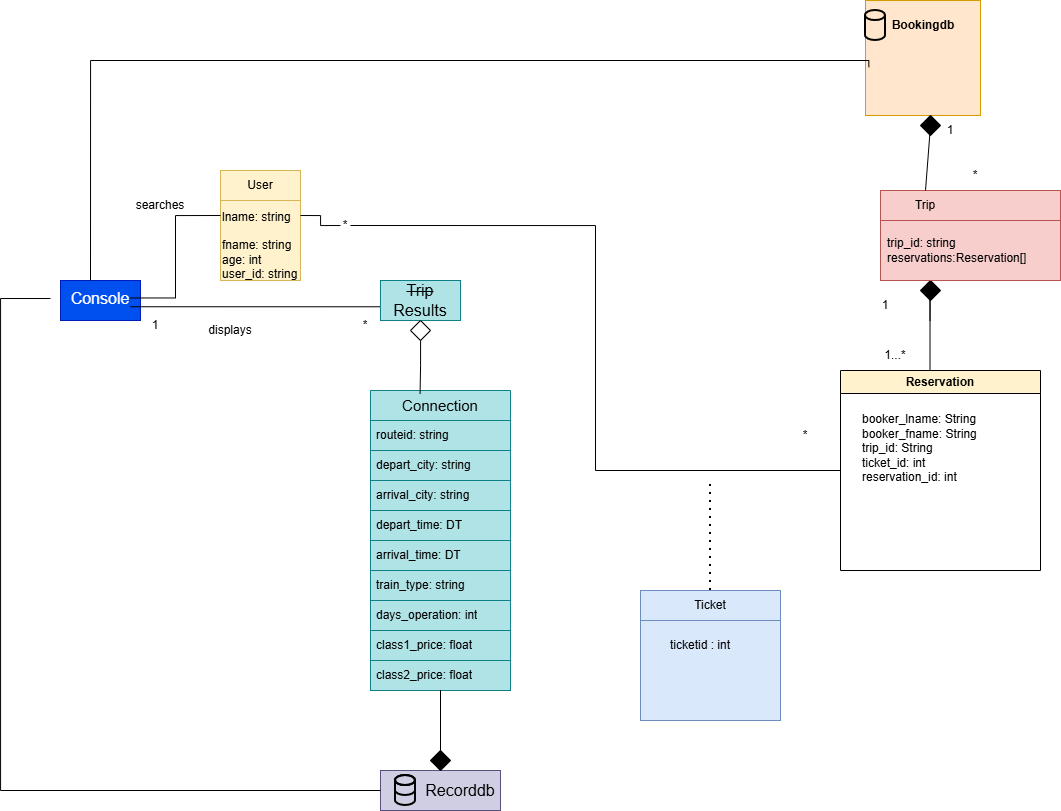

The diagram above was exported from draw.io. Its source (the exported page's mxGraphModel, read from the mxfile embedded in the PNG):
<mxGraphModel dx="1491" dy="2108" grid="1" gridSize="10" guides="1" tooltips="1" connect="1" arrows="1" fold="1" page="1" pageScale="1" pageWidth="850" pageHeight="1100" math="0" shadow="0">
  <root>
    <mxCell id="0" />
    <mxCell id="1" parent="0" />
    <mxCell id="0d8QMhQ6jC-1IKUnwsI0-37" value="" style="group" parent="1" vertex="1" connectable="0">
      <mxGeometry x="400" y="190" width="140" height="300" as="geometry" />
    </mxCell>
    <mxCell id="0d8QMhQ6jC-1IKUnwsI0-16" value="&lt;font style=&quot;font-size: 15px;&quot;&gt;Connection&lt;/font&gt;" style="swimlane;fontStyle=0;childLayout=stackLayout;horizontal=1;startSize=30;horizontalStack=0;resizeParent=1;resizeParentMax=0;resizeLast=0;collapsible=1;marginBottom=0;whiteSpace=wrap;html=1;fillColor=#b0e3e6;strokeColor=#0e8088;" parent="0d8QMhQ6jC-1IKUnwsI0-37" vertex="1">
      <mxGeometry width="140" height="120" as="geometry" />
    </mxCell>
    <mxCell id="0d8QMhQ6jC-1IKUnwsI0-17" value="routeid: string" style="text;strokeColor=#0e8088;fillColor=#b0e3e6;align=left;verticalAlign=middle;spacingLeft=4;spacingRight=4;overflow=hidden;points=[[0,0.5],[1,0.5]];portConstraint=eastwest;rotatable=0;whiteSpace=wrap;html=1;" parent="0d8QMhQ6jC-1IKUnwsI0-16" vertex="1">
      <mxGeometry y="30" width="140" height="30" as="geometry" />
    </mxCell>
    <mxCell id="0d8QMhQ6jC-1IKUnwsI0-18" value="depart_city: string" style="text;strokeColor=#0e8088;fillColor=#b0e3e6;align=left;verticalAlign=middle;spacingLeft=4;spacingRight=4;overflow=hidden;points=[[0,0.5],[1,0.5]];portConstraint=eastwest;rotatable=0;whiteSpace=wrap;html=1;" parent="0d8QMhQ6jC-1IKUnwsI0-16" vertex="1">
      <mxGeometry y="60" width="140" height="30" as="geometry" />
    </mxCell>
    <mxCell id="0d8QMhQ6jC-1IKUnwsI0-19" value="arrival_city: string" style="text;strokeColor=#0e8088;fillColor=#b0e3e6;align=left;verticalAlign=middle;spacingLeft=4;spacingRight=4;overflow=hidden;points=[[0,0.5],[1,0.5]];portConstraint=eastwest;rotatable=0;whiteSpace=wrap;html=1;" parent="0d8QMhQ6jC-1IKUnwsI0-16" vertex="1">
      <mxGeometry y="90" width="140" height="30" as="geometry" />
    </mxCell>
    <mxCell id="0d8QMhQ6jC-1IKUnwsI0-31" value="depart_time: DT" style="text;strokeColor=#0e8088;fillColor=#b0e3e6;align=left;verticalAlign=middle;spacingLeft=4;spacingRight=4;overflow=hidden;points=[[0,0.5],[1,0.5]];portConstraint=eastwest;rotatable=0;whiteSpace=wrap;html=1;" parent="0d8QMhQ6jC-1IKUnwsI0-37" vertex="1">
      <mxGeometry y="120" width="140" height="30" as="geometry" />
    </mxCell>
    <mxCell id="0d8QMhQ6jC-1IKUnwsI0-32" value="arrival_time: DT" style="text;strokeColor=#0e8088;fillColor=#b0e3e6;align=left;verticalAlign=middle;spacingLeft=4;spacingRight=4;overflow=hidden;points=[[0,0.5],[1,0.5]];portConstraint=eastwest;rotatable=0;whiteSpace=wrap;html=1;" parent="0d8QMhQ6jC-1IKUnwsI0-37" vertex="1">
      <mxGeometry y="150" width="140" height="30" as="geometry" />
    </mxCell>
    <mxCell id="0d8QMhQ6jC-1IKUnwsI0-33" value="train_type: string" style="text;strokeColor=#0e8088;fillColor=#b0e3e6;align=left;verticalAlign=middle;spacingLeft=4;spacingRight=4;overflow=hidden;points=[[0,0.5],[1,0.5]];portConstraint=eastwest;rotatable=0;whiteSpace=wrap;html=1;" parent="0d8QMhQ6jC-1IKUnwsI0-37" vertex="1">
      <mxGeometry y="180" width="140" height="30" as="geometry" />
    </mxCell>
    <mxCell id="0d8QMhQ6jC-1IKUnwsI0-34" value="days_operation: int" style="text;strokeColor=#0e8088;fillColor=#b0e3e6;align=left;verticalAlign=middle;spacingLeft=4;spacingRight=4;overflow=hidden;points=[[0,0.5],[1,0.5]];portConstraint=eastwest;rotatable=0;whiteSpace=wrap;html=1;" parent="0d8QMhQ6jC-1IKUnwsI0-37" vertex="1">
      <mxGeometry y="210" width="140" height="30" as="geometry" />
    </mxCell>
    <mxCell id="0d8QMhQ6jC-1IKUnwsI0-35" value="class1_price: float" style="text;strokeColor=#0e8088;fillColor=#b0e3e6;align=left;verticalAlign=middle;spacingLeft=4;spacingRight=4;overflow=hidden;points=[[0,0.5],[1,0.5]];portConstraint=eastwest;rotatable=0;whiteSpace=wrap;html=1;" parent="0d8QMhQ6jC-1IKUnwsI0-37" vertex="1">
      <mxGeometry y="240" width="140" height="30" as="geometry" />
    </mxCell>
    <mxCell id="0d8QMhQ6jC-1IKUnwsI0-36" value="class2_price: float" style="text;strokeColor=#0e8088;fillColor=#b0e3e6;align=left;verticalAlign=middle;spacingLeft=4;spacingRight=4;overflow=hidden;points=[[0,0.5],[1,0.5]];portConstraint=eastwest;rotatable=0;whiteSpace=wrap;html=1;" parent="0d8QMhQ6jC-1IKUnwsI0-37" vertex="1">
      <mxGeometry y="270" width="140" height="30" as="geometry" />
    </mxCell>
    <mxCell id="0d8QMhQ6jC-1IKUnwsI0-38" value="" style="group" parent="1" vertex="1" connectable="0">
      <mxGeometry x="410" y="570" width="120" height="40" as="geometry" />
    </mxCell>
    <mxCell id="0d8QMhQ6jC-1IKUnwsI0-20" value="" style="rounded=0;whiteSpace=wrap;html=1;fillColor=#d0cee2;strokeColor=#56517e;" parent="0d8QMhQ6jC-1IKUnwsI0-38" vertex="1">
      <mxGeometry width="120" height="40" as="geometry" />
    </mxCell>
    <mxCell id="0d8QMhQ6jC-1IKUnwsI0-21" value="&lt;span style=&quot;font-size: 16px;&quot;&gt;Recorddb&lt;/span&gt;" style="text;html=1;align=center;verticalAlign=middle;whiteSpace=wrap;rounded=0;" parent="0d8QMhQ6jC-1IKUnwsI0-38" vertex="1">
      <mxGeometry x="50" y="5" width="60" height="30" as="geometry" />
    </mxCell>
    <mxCell id="0d8QMhQ6jC-1IKUnwsI0-27" value="" style="shape=cylinder3;whiteSpace=wrap;html=1;boundedLbl=1;backgroundOutline=1;size=5;fillColor=none;strokeWidth=2;" parent="0d8QMhQ6jC-1IKUnwsI0-38" vertex="1">
      <mxGeometry x="15" y="5" width="20" height="30" as="geometry" />
    </mxCell>
    <mxCell id="0d8QMhQ6jC-1IKUnwsI0-28" value="" style="shape=cylinder3;whiteSpace=wrap;html=1;boundedLbl=1;backgroundOutline=1;size=5;fillColor=none;strokeWidth=2;" parent="0d8QMhQ6jC-1IKUnwsI0-38" vertex="1">
      <mxGeometry x="15" y="5" width="20" height="20" as="geometry" />
    </mxCell>
    <mxCell id="0d8QMhQ6jC-1IKUnwsI0-42" value="" style="group" parent="1" vertex="1" connectable="0">
      <mxGeometry x="90" y="80" width="80" height="40" as="geometry" />
    </mxCell>
    <mxCell id="0d8QMhQ6jC-1IKUnwsI0-1" value="" style="rounded=0;whiteSpace=wrap;html=1;fillColor=#0050ef;strokeColor=#001DBC;fontColor=#ffffff;" parent="0d8QMhQ6jC-1IKUnwsI0-42" vertex="1">
      <mxGeometry width="80" height="40" as="geometry" />
    </mxCell>
    <mxCell id="0d8QMhQ6jC-1IKUnwsI0-47" style="edgeStyle=orthogonalEdgeStyle;rounded=0;orthogonalLoop=1;jettySize=auto;html=1;exitX=1;exitY=0.75;exitDx=0;exitDy=0;endArrow=none;endFill=0;" parent="0d8QMhQ6jC-1IKUnwsI0-42" source="0d8QMhQ6jC-1IKUnwsI0-2" edge="1">
      <mxGeometry relative="1" as="geometry">
        <mxPoint x="330" y="17.5" as="targetPoint" />
        <Array as="points">
          <mxPoint x="330" y="26" />
        </Array>
      </mxGeometry>
    </mxCell>
    <mxCell id="0d8QMhQ6jC-1IKUnwsI0-2" value="&lt;font style=&quot;font-size: 16px; color: rgb(255, 255, 255);&quot;&gt;Console&lt;/font&gt;" style="text;html=1;align=center;verticalAlign=middle;whiteSpace=wrap;rounded=0;" parent="0d8QMhQ6jC-1IKUnwsI0-42" vertex="1">
      <mxGeometry x="10" width="60" height="35" as="geometry" />
    </mxCell>
    <mxCell id="0d8QMhQ6jC-1IKUnwsI0-43" value="" style="group" parent="1" vertex="1" connectable="0">
      <mxGeometry x="250" y="-30" width="110" height="120" as="geometry" />
    </mxCell>
    <mxCell id="0d8QMhQ6jC-1IKUnwsI0-4" value="" style="rounded=0;whiteSpace=wrap;html=1;fillColor=#fff2cc;strokeColor=#d6b656;" parent="0d8QMhQ6jC-1IKUnwsI0-43" vertex="1">
      <mxGeometry width="80" height="90" as="geometry" />
    </mxCell>
    <mxCell id="2iEXOAsU2IbmYg4uC05E-21" value="" style="group" vertex="1" connectable="0" parent="0d8QMhQ6jC-1IKUnwsI0-43">
      <mxGeometry y="30" width="110" height="80" as="geometry" />
    </mxCell>
    <mxCell id="2iEXOAsU2IbmYg4uC05E-22" value="" style="rounded=0;whiteSpace=wrap;html=1;fillColor=#fff2cc;strokeColor=#d6b656;" vertex="1" parent="2iEXOAsU2IbmYg4uC05E-21">
      <mxGeometry width="80" height="80" as="geometry" />
    </mxCell>
    <mxCell id="2iEXOAsU2IbmYg4uC05E-24" value="lname: string&lt;div&gt;&lt;br&gt;&lt;/div&gt;&lt;div&gt;fname: string&lt;br&gt;&lt;div&gt;age: int&lt;/div&gt;&lt;div style=&quot;&quot;&gt;user_id: string&lt;/div&gt;&lt;/div&gt;" style="text;html=1;whiteSpace=wrap;strokeColor=none;fillColor=none;align=left;verticalAlign=middle;rounded=0;" vertex="1" parent="2iEXOAsU2IbmYg4uC05E-21">
      <mxGeometry y="30" width="110" height="30" as="geometry" />
    </mxCell>
    <mxCell id="2iEXOAsU2IbmYg4uC05E-23" value="User" style="text;html=1;whiteSpace=wrap;strokeColor=none;fillColor=none;align=center;verticalAlign=middle;rounded=0;" vertex="1" parent="0d8QMhQ6jC-1IKUnwsI0-43">
      <mxGeometry x="10" width="60" height="30" as="geometry" />
    </mxCell>
    <mxCell id="0d8QMhQ6jC-1IKUnwsI0-44" style="edgeStyle=orthogonalEdgeStyle;rounded=0;orthogonalLoop=1;jettySize=auto;html=1;entryX=0;entryY=0.5;entryDx=0;entryDy=0;endArrow=none;endFill=0;" parent="1" source="0d8QMhQ6jC-1IKUnwsI0-2" target="0d8QMhQ6jC-1IKUnwsI0-4" edge="1">
      <mxGeometry relative="1" as="geometry" />
    </mxCell>
    <mxCell id="0d8QMhQ6jC-1IKUnwsI0-45" value="searches" style="text;html=1;align=center;verticalAlign=middle;whiteSpace=wrap;rounded=0;" parent="1" vertex="1">
      <mxGeometry x="160" y="-10" width="60" height="30" as="geometry" />
    </mxCell>
    <mxCell id="0d8QMhQ6jC-1IKUnwsI0-51" value="" style="rounded=0;whiteSpace=wrap;html=1;fillColor=#b0e3e6;strokeColor=#0e8088;" parent="1" vertex="1">
      <mxGeometry x="410" y="80" width="80" height="40" as="geometry" />
    </mxCell>
    <mxCell id="0d8QMhQ6jC-1IKUnwsI0-52" value="&lt;span style=&quot;font-size: 16px;&quot;&gt;&lt;strike&gt;Trip &lt;/strike&gt;Results&lt;/span&gt;" style="text;html=1;align=center;verticalAlign=middle;whiteSpace=wrap;rounded=0;" parent="1" vertex="1">
      <mxGeometry x="420" y="85" width="60" height="30" as="geometry" />
    </mxCell>
    <mxCell id="0d8QMhQ6jC-1IKUnwsI0-53" value="displays" style="text;html=1;align=center;verticalAlign=middle;whiteSpace=wrap;rounded=0;" parent="1" vertex="1">
      <mxGeometry x="230" y="115" width="60" height="30" as="geometry" />
    </mxCell>
    <mxCell id="0d8QMhQ6jC-1IKUnwsI0-54" value="1" style="text;html=1;align=center;verticalAlign=middle;whiteSpace=wrap;rounded=0;" parent="1" vertex="1">
      <mxGeometry x="180" y="110" width="10" height="30" as="geometry" />
    </mxCell>
    <mxCell id="0d8QMhQ6jC-1IKUnwsI0-55" value="*" style="text;html=1;align=center;verticalAlign=middle;whiteSpace=wrap;rounded=0;" parent="1" vertex="1">
      <mxGeometry x="390" y="110" width="10" height="30" as="geometry" />
    </mxCell>
    <mxCell id="0d8QMhQ6jC-1IKUnwsI0-61" value="" style="rhombus;whiteSpace=wrap;html=1;fillColor=#000000;" parent="1" vertex="1">
      <mxGeometry x="460" y="550" width="20" height="20" as="geometry" />
    </mxCell>
    <mxCell id="0d8QMhQ6jC-1IKUnwsI0-67" value="" style="rhombus;whiteSpace=wrap;html=1;" parent="1" vertex="1">
      <mxGeometry x="440" y="120" width="20" height="20" as="geometry" />
    </mxCell>
    <mxCell id="0d8QMhQ6jC-1IKUnwsI0-68" style="edgeStyle=orthogonalEdgeStyle;rounded=0;orthogonalLoop=1;jettySize=auto;html=1;entryX=0.354;entryY=0.029;entryDx=0;entryDy=0;entryPerimeter=0;endArrow=none;endFill=0;" parent="1" source="0d8QMhQ6jC-1IKUnwsI0-67" target="0d8QMhQ6jC-1IKUnwsI0-16" edge="1">
      <mxGeometry relative="1" as="geometry" />
    </mxCell>
    <mxCell id="0d8QMhQ6jC-1IKUnwsI0-69" style="edgeStyle=orthogonalEdgeStyle;rounded=0;orthogonalLoop=1;jettySize=auto;html=1;entryX=0.5;entryY=0.983;entryDx=0;entryDy=0;entryPerimeter=0;endArrow=none;endFill=0;" parent="1" source="0d8QMhQ6jC-1IKUnwsI0-61" target="0d8QMhQ6jC-1IKUnwsI0-36" edge="1">
      <mxGeometry relative="1" as="geometry" />
    </mxCell>
    <mxCell id="0d8QMhQ6jC-1IKUnwsI0-79" style="edgeStyle=orthogonalEdgeStyle;rounded=0;orthogonalLoop=1;jettySize=auto;html=1;entryX=0;entryY=0.5;entryDx=0;entryDy=0;endArrow=none;endFill=0;" parent="1" target="0d8QMhQ6jC-1IKUnwsI0-20" edge="1">
      <mxGeometry relative="1" as="geometry">
        <mxPoint x="40" y="610" as="targetPoint" />
        <mxPoint x="80" y="98" as="sourcePoint" />
        <Array as="points">
          <mxPoint x="30" y="98" />
          <mxPoint x="30" y="590" />
        </Array>
      </mxGeometry>
    </mxCell>
    <mxCell id="2iEXOAsU2IbmYg4uC05E-1" value="" style="rounded=0;whiteSpace=wrap;html=1;fillColor=#f8cecc;strokeColor=#b85450;" vertex="1" parent="1">
      <mxGeometry x="910" y="-10" width="180" height="90" as="geometry" />
    </mxCell>
    <mxCell id="2iEXOAsU2IbmYg4uC05E-2" value="" style="rhombus;whiteSpace=wrap;html=1;fillColor=#000000;" vertex="1" parent="1">
      <mxGeometry x="950" y="80" width="20" height="20" as="geometry" />
    </mxCell>
    <mxCell id="2iEXOAsU2IbmYg4uC05E-3" style="edgeStyle=orthogonalEdgeStyle;rounded=0;orthogonalLoop=1;jettySize=auto;html=1;entryX=0.354;entryY=0.029;entryDx=0;entryDy=0;entryPerimeter=0;endArrow=none;endFill=0;" edge="1" parent="1">
      <mxGeometry relative="1" as="geometry">
        <mxPoint x="959.5" y="120" as="sourcePoint" />
        <mxPoint x="959.5" y="173" as="targetPoint" />
        <Array as="points">
          <mxPoint x="959.5" y="100" />
          <mxPoint x="959.5" y="100" />
        </Array>
      </mxGeometry>
    </mxCell>
    <mxCell id="2iEXOAsU2IbmYg4uC05E-5" value="Reservation" style="swimlane;whiteSpace=wrap;html=1;fillColor=#fff2cc;strokeColor=#000000;" vertex="1" parent="1">
      <mxGeometry x="870" y="170" width="200" height="200" as="geometry" />
    </mxCell>
    <mxCell id="2iEXOAsU2IbmYg4uC05E-28" value="booker_lname: String&lt;br style=&quot;padding: 0px; margin: 0px;&quot;&gt;booker_fname: String&lt;br style=&quot;padding: 0px; margin: 0px;&quot;&gt;trip_id: String&lt;br style=&quot;padding: 0px; margin: 0px;&quot;&gt;ticket_id: int&lt;br style=&quot;padding: 0px; margin: 0px;&quot;&gt;reservation_id: int&lt;div style=&quot;padding: 0px; margin: 0px;&quot;&gt;&lt;br style=&quot;padding: 0px; margin: 0px; text-wrap-mode: nowrap;&quot;&gt;&lt;/div&gt;" style="text;html=1;whiteSpace=wrap;strokeColor=none;fillColor=none;align=left;verticalAlign=middle;rounded=0;" vertex="1" parent="2iEXOAsU2IbmYg4uC05E-5">
      <mxGeometry x="20" y="40" width="150" height="90" as="geometry" />
    </mxCell>
    <mxCell id="2iEXOAsU2IbmYg4uC05E-7" value="1...*" style="text;html=1;align=center;verticalAlign=middle;whiteSpace=wrap;rounded=0;" vertex="1" parent="1">
      <mxGeometry x="900" y="140" width="50" height="30" as="geometry" />
    </mxCell>
    <mxCell id="2iEXOAsU2IbmYg4uC05E-9" value="" style="rounded=0;whiteSpace=wrap;html=1;fillColor=#dae8fc;strokeColor=#6c8ebf;" vertex="1" parent="1">
      <mxGeometry x="670" y="390" width="140" height="100" as="geometry" />
    </mxCell>
    <mxCell id="2iEXOAsU2IbmYg4uC05E-10" value="" style="endArrow=none;html=1;rounded=0;exitX=1;exitY=0.5;exitDx=0;exitDy=0;entryX=0;entryY=0.5;entryDx=0;entryDy=0;edgeStyle=orthogonalEdgeStyle;" edge="1" parent="1" source="2iEXOAsU2IbmYg4uC05E-15" target="2iEXOAsU2IbmYg4uC05E-5">
      <mxGeometry width="50" height="50" relative="1" as="geometry">
        <mxPoint x="710" y="295" as="sourcePoint" />
        <mxPoint x="760" y="245" as="targetPoint" />
      </mxGeometry>
    </mxCell>
    <mxCell id="2iEXOAsU2IbmYg4uC05E-11" value="" style="endArrow=none;dashed=1;html=1;dashPattern=1 3;strokeWidth=2;rounded=0;exitX=0.5;exitY=0;exitDx=0;exitDy=0;" edge="1" parent="1" source="2iEXOAsU2IbmYg4uC05E-9">
      <mxGeometry width="50" height="50" relative="1" as="geometry">
        <mxPoint x="700" y="320" as="sourcePoint" />
        <mxPoint x="740" y="280" as="targetPoint" />
      </mxGeometry>
    </mxCell>
    <mxCell id="2iEXOAsU2IbmYg4uC05E-12" value="Ticket" style="text;html=1;whiteSpace=wrap;strokeColor=none;fillColor=none;align=center;verticalAlign=middle;rounded=0;" vertex="1" parent="1">
      <mxGeometry x="710" y="390" width="60" height="30" as="geometry" />
    </mxCell>
    <mxCell id="2iEXOAsU2IbmYg4uC05E-14" value="" style="rounded=0;whiteSpace=wrap;html=1;fillColor=#dae8fc;strokeColor=#6c8ebf;" vertex="1" parent="1">
      <mxGeometry x="670" y="420" width="140" height="100" as="geometry" />
    </mxCell>
    <mxCell id="2iEXOAsU2IbmYg4uC05E-16" value="" style="endArrow=none;html=1;rounded=0;exitX=1;exitY=0.5;exitDx=0;exitDy=0;entryX=0;entryY=0.5;entryDx=0;entryDy=0;edgeStyle=orthogonalEdgeStyle;" edge="1" parent="1" source="0d8QMhQ6jC-1IKUnwsI0-4" target="2iEXOAsU2IbmYg4uC05E-15">
      <mxGeometry width="50" height="50" relative="1" as="geometry">
        <mxPoint x="360" y="40" as="sourcePoint" />
        <mxPoint x="870" y="270" as="targetPoint" />
      </mxGeometry>
    </mxCell>
    <mxCell id="2iEXOAsU2IbmYg4uC05E-15" value="*" style="text;html=1;align=center;verticalAlign=middle;whiteSpace=wrap;rounded=0;" vertex="1" parent="1">
      <mxGeometry x="370" y="10" width="10" height="30" as="geometry" />
    </mxCell>
    <mxCell id="2iEXOAsU2IbmYg4uC05E-17" value="*" style="text;html=1;align=center;verticalAlign=middle;whiteSpace=wrap;rounded=0;" vertex="1" parent="1">
      <mxGeometry x="830" y="220" width="10" height="30" as="geometry" />
    </mxCell>
    <mxCell id="2iEXOAsU2IbmYg4uC05E-20" value="ticketid : int" style="text;html=1;whiteSpace=wrap;strokeColor=none;fillColor=none;align=center;verticalAlign=middle;rounded=0;" vertex="1" parent="1">
      <mxGeometry x="680" y="430" width="100" height="30" as="geometry" />
    </mxCell>
    <mxCell id="2iEXOAsU2IbmYg4uC05E-25" value="" style="rounded=0;whiteSpace=wrap;html=1;fillColor=#f8cecc;strokeColor=#b85450;" vertex="1" parent="1">
      <mxGeometry x="910" y="20" width="180" height="60" as="geometry" />
    </mxCell>
    <mxCell id="2iEXOAsU2IbmYg4uC05E-26" value="Trip" style="text;html=1;whiteSpace=wrap;strokeColor=none;fillColor=none;align=center;verticalAlign=middle;rounded=0;" vertex="1" parent="1">
      <mxGeometry x="925" y="-10" width="60" height="30" as="geometry" />
    </mxCell>
    <mxCell id="2iEXOAsU2IbmYg4uC05E-27" value="trip_id: string&lt;div&gt;reservations:Reservation[]&lt;/div&gt;" style="text;html=1;whiteSpace=wrap;strokeColor=none;fillColor=none;align=left;verticalAlign=middle;rounded=0;" vertex="1" parent="1">
      <mxGeometry x="915" y="35" width="110" height="30" as="geometry" />
    </mxCell>
    <mxCell id="2iEXOAsU2IbmYg4uC05E-30" style="rounded=0;orthogonalLoop=1;jettySize=auto;html=1;endArrow=none;endFill=0;exitX=0.5;exitY=0;exitDx=0;exitDy=0;" edge="1" parent="1" source="2iEXOAsU2IbmYg4uC05E-29">
      <mxGeometry relative="1" as="geometry">
        <mxPoint x="1130" y="30" as="sourcePoint" />
        <mxPoint x="958" y="-70" as="targetPoint" />
      </mxGeometry>
    </mxCell>
    <mxCell id="2iEXOAsU2IbmYg4uC05E-32" value="" style="whiteSpace=wrap;html=1;aspect=fixed;fillColor=#ffe6cc;strokeColor=#d79b00;" vertex="1" parent="1">
      <mxGeometry x="895" y="-200" width="115" height="115" as="geometry" />
    </mxCell>
    <mxCell id="2iEXOAsU2IbmYg4uC05E-33" value="" style="endArrow=none;html=1;rounded=0;edgeStyle=orthogonalEdgeStyle;entryX=0.029;entryY=0.58;entryDx=0;entryDy=0;entryPerimeter=0;" edge="1" parent="1" target="2iEXOAsU2IbmYg4uC05E-32">
      <mxGeometry width="50" height="50" relative="1" as="geometry">
        <mxPoint x="120" y="80" as="sourcePoint" />
        <mxPoint x="945" y="-130" as="targetPoint" />
        <Array as="points">
          <mxPoint x="120" y="-140" />
          <mxPoint x="898" y="-140" />
        </Array>
      </mxGeometry>
    </mxCell>
    <mxCell id="2iEXOAsU2IbmYg4uC05E-34" value="&lt;b&gt;Bookingdb&lt;/b&gt;" style="text;html=1;whiteSpace=wrap;strokeColor=none;fillColor=none;align=center;verticalAlign=middle;rounded=0;" vertex="1" parent="1">
      <mxGeometry x="922.5" y="-190" width="60" height="30" as="geometry" />
    </mxCell>
    <mxCell id="2iEXOAsU2IbmYg4uC05E-35" value="" style="shape=cylinder3;whiteSpace=wrap;html=1;boundedLbl=1;backgroundOutline=1;size=5;fillColor=none;strokeWidth=2;" vertex="1" parent="1">
      <mxGeometry x="895" y="-190" width="20" height="30" as="geometry" />
    </mxCell>
    <mxCell id="2iEXOAsU2IbmYg4uC05E-38" value="*" style="text;html=1;align=center;verticalAlign=middle;whiteSpace=wrap;rounded=0;" vertex="1" parent="1">
      <mxGeometry x="1000" y="-40" width="10" height="30" as="geometry" />
    </mxCell>
    <mxCell id="2iEXOAsU2IbmYg4uC05E-39" value="1" style="text;html=1;align=center;verticalAlign=middle;whiteSpace=wrap;rounded=0;" vertex="1" parent="1">
      <mxGeometry x="975" y="-85" width="10" height="30" as="geometry" />
    </mxCell>
    <mxCell id="2iEXOAsU2IbmYg4uC05E-40" value="1" style="text;html=1;align=center;verticalAlign=middle;whiteSpace=wrap;rounded=0;" vertex="1" parent="1">
      <mxGeometry x="910" y="90" width="10" height="30" as="geometry" />
    </mxCell>
    <mxCell id="2iEXOAsU2IbmYg4uC05E-42" value="" style="rounded=0;orthogonalLoop=1;jettySize=auto;html=1;endArrow=none;endFill=0;exitX=0.5;exitY=0;exitDx=0;exitDy=0;" edge="1" parent="1" source="2iEXOAsU2IbmYg4uC05E-26" target="2iEXOAsU2IbmYg4uC05E-29">
      <mxGeometry relative="1" as="geometry">
        <mxPoint x="955" y="-10" as="sourcePoint" />
        <mxPoint x="958" y="-70" as="targetPoint" />
      </mxGeometry>
    </mxCell>
    <mxCell id="2iEXOAsU2IbmYg4uC05E-29" value="" style="rhombus;whiteSpace=wrap;html=1;fillColor=#000000;" vertex="1" parent="1">
      <mxGeometry x="950" y="-85" width="20" height="20" as="geometry" />
    </mxCell>
  </root>
</mxGraphModel>